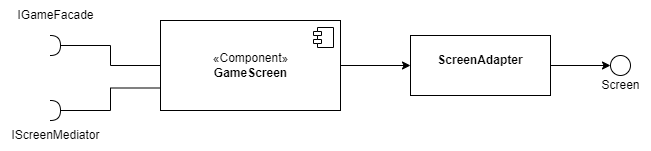

The diagram above was exported from draw.io. Its source (the exported page's mxGraphModel, read from the mxfile embedded in the PNG):
<mxGraphModel dx="1422" dy="705" grid="1" gridSize="10" guides="1" tooltips="1" connect="1" arrows="1" fold="1" page="1" pageScale="1" pageWidth="827" pageHeight="1169" math="0" shadow="0">
  <root>
    <mxCell id="0" />
    <mxCell id="1" parent="0" />
    <mxCell id="F64AwvvmKs116tBli8nG-7" style="edgeStyle=orthogonalEdgeStyle;rounded=0;orthogonalLoop=1;jettySize=auto;html=1;" edge="1" parent="1" source="F64AwvvmKs116tBli8nG-3">
      <mxGeometry relative="1" as="geometry">
        <mxPoint x="610" y="335" as="targetPoint" />
      </mxGeometry>
    </mxCell>
    <mxCell id="F64AwvvmKs116tBli8nG-3" value="«Component»&lt;br&gt;&lt;b&gt;GameScreen&lt;/b&gt;" style="html=1;dropTarget=0;" vertex="1" parent="1">
      <mxGeometry x="360" y="290" width="180" height="90" as="geometry" />
    </mxCell>
    <mxCell id="F64AwvvmKs116tBli8nG-4" value="" style="shape=module;jettyWidth=8;jettyHeight=4;" vertex="1" parent="F64AwvvmKs116tBli8nG-3">
      <mxGeometry x="1" width="20" height="20" relative="1" as="geometry">
        <mxPoint x="-27" y="7" as="offset" />
      </mxGeometry>
    </mxCell>
    <mxCell id="F64AwvvmKs116tBli8nG-10" value="" style="edgeStyle=orthogonalEdgeStyle;rounded=0;orthogonalLoop=1;jettySize=auto;html=1;" edge="1" parent="1" source="F64AwvvmKs116tBli8nG-8" target="F64AwvvmKs116tBli8nG-9">
      <mxGeometry relative="1" as="geometry" />
    </mxCell>
    <mxCell id="F64AwvvmKs116tBli8nG-8" value="&lt;p style=&quot;margin:0px;margin-top:4px;text-align:center;&quot;&gt;&lt;br&gt;&lt;b&gt;ScreenAdapter&lt;/b&gt;&lt;/p&gt;" style="verticalAlign=top;align=left;overflow=fill;fontSize=12;fontFamily=Helvetica;html=1;" vertex="1" parent="1">
      <mxGeometry x="610" y="305" width="140" height="60" as="geometry" />
    </mxCell>
    <mxCell id="F64AwvvmKs116tBli8nG-9" value="" style="ellipse;whiteSpace=wrap;html=1;align=left;verticalAlign=top;" vertex="1" parent="1">
      <mxGeometry x="810" y="325" width="20" height="20" as="geometry" />
    </mxCell>
    <mxCell id="F64AwvvmKs116tBli8nG-11" value="Screen" style="text;html=1;align=center;verticalAlign=middle;resizable=0;points=[];autosize=1;strokeColor=none;fillColor=none;" vertex="1" parent="1">
      <mxGeometry x="790" y="340" width="60" height="30" as="geometry" />
    </mxCell>
    <mxCell id="F64AwvvmKs116tBli8nG-14" style="edgeStyle=orthogonalEdgeStyle;rounded=0;orthogonalLoop=1;jettySize=auto;html=1;entryX=0;entryY=0.5;entryDx=0;entryDy=0;endArrow=none;endFill=0;" edge="1" parent="1" source="F64AwvvmKs116tBli8nG-12" target="F64AwvvmKs116tBli8nG-3">
      <mxGeometry relative="1" as="geometry" />
    </mxCell>
    <mxCell id="F64AwvvmKs116tBli8nG-12" value="" style="shape=requiredInterface;html=1;verticalLabelPosition=bottom;sketch=0;" vertex="1" parent="1">
      <mxGeometry x="250" y="305" width="10" height="20" as="geometry" />
    </mxCell>
    <mxCell id="F64AwvvmKs116tBli8nG-13" value="IGameFacade" style="text;html=1;align=center;verticalAlign=middle;resizable=0;points=[];autosize=1;strokeColor=none;fillColor=none;" vertex="1" parent="1">
      <mxGeometry x="205" y="270" width="100" height="30" as="geometry" />
    </mxCell>
    <mxCell id="F64AwvvmKs116tBli8nG-18" style="edgeStyle=orthogonalEdgeStyle;rounded=0;orthogonalLoop=1;jettySize=auto;html=1;entryX=0;entryY=0.75;entryDx=0;entryDy=0;endArrow=none;endFill=0;" edge="1" parent="1" source="F64AwvvmKs116tBli8nG-15" target="F64AwvvmKs116tBli8nG-3">
      <mxGeometry relative="1" as="geometry" />
    </mxCell>
    <mxCell id="F64AwvvmKs116tBli8nG-15" value="" style="shape=requiredInterface;html=1;verticalLabelPosition=bottom;sketch=0;" vertex="1" parent="1">
      <mxGeometry x="250" y="370" width="10" height="20" as="geometry" />
    </mxCell>
    <mxCell id="F64AwvvmKs116tBli8nG-16" value="IScreenMediator" style="text;html=1;align=center;verticalAlign=middle;resizable=0;points=[];autosize=1;strokeColor=none;fillColor=none;" vertex="1" parent="1">
      <mxGeometry x="200" y="390" width="110" height="30" as="geometry" />
    </mxCell>
  </root>
</mxGraphModel>